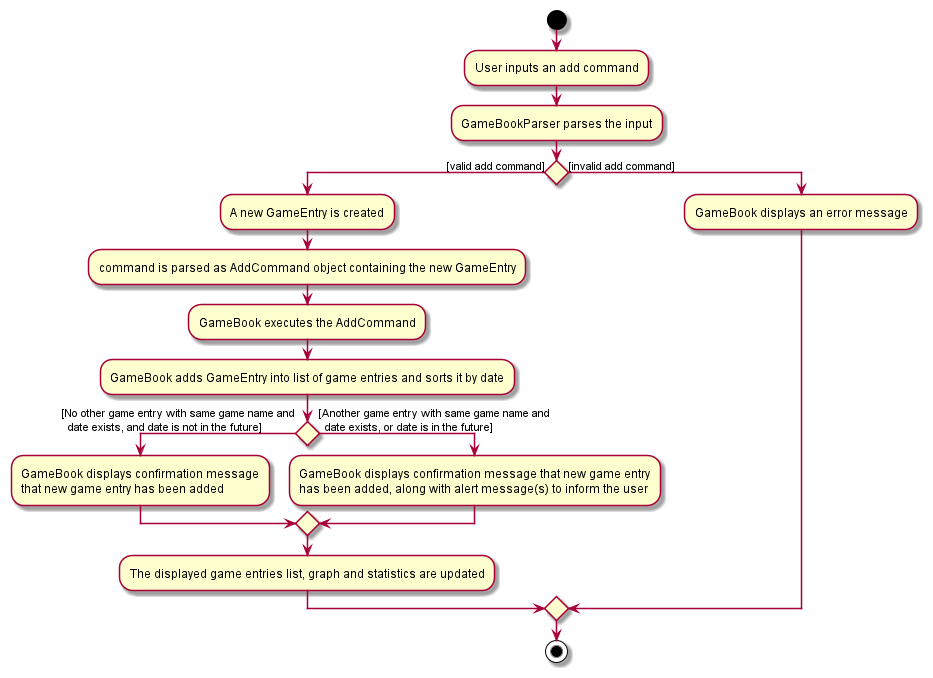

The diagram above was rendered by PlantUML. Its source (embedded in the PNG):
@startuml

start
:User inputs an add command;
:GameBookParser parses the input;

if () then ([valid add command])
  :A new GameEntry is created;
  :command is parsed as AddCommand object containing the new GameEntry;
  :GameBook executes the AddCommand;
  :GameBook adds GameEntry into list of game entries and sorts it by date;
  if() then([No other game entry with same game name and
  date exists, and date is not in the future])
    :GameBook displays confirmation message
    that new game entry has been added;
  else ([Another game entry with same game name and
  date exists, or date is in the future])
    :GameBook displays confirmation message that new game entry
    has been added, along with alert message(s) to inform the user;
  endif
  :The displayed game entries list, graph and statistics are updated;
else ([invalid add command])
  :GameBook displays an error message;

endif
stop
@enduml